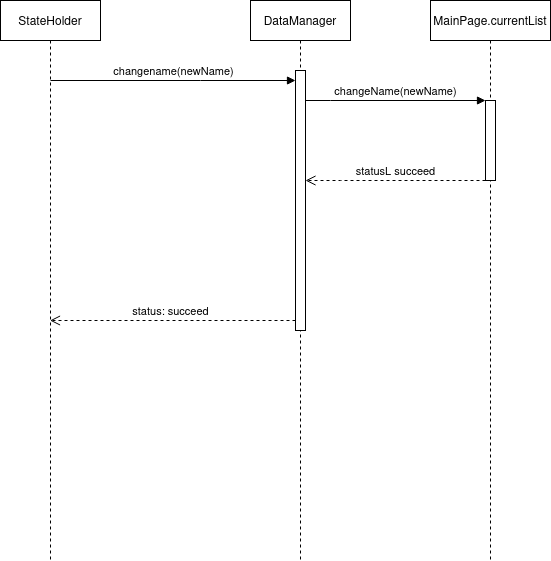

The diagram above was exported from draw.io. Its source (the exported page's mxGraphModel, read from the mxfile embedded in the PNG):
<mxGraphModel dx="794" dy="735" grid="1" gridSize="10" guides="1" tooltips="1" connect="1" arrows="1" fold="1" page="1" pageScale="1" pageWidth="850" pageHeight="1100" math="0" shadow="0">
  <root>
    <mxCell id="0" />
    <mxCell id="1" parent="0" />
    <mxCell id="ou4yN3s04p-vFUU3hM4K-1" value="StateHolder" style="shape=umlLifeline;perimeter=lifelinePerimeter;whiteSpace=wrap;html=1;container=1;dropTarget=0;collapsible=0;recursiveResize=0;outlineConnect=0;portConstraint=eastwest;newEdgeStyle={&quot;edgeStyle&quot;:&quot;elbowEdgeStyle&quot;,&quot;elbow&quot;:&quot;vertical&quot;,&quot;curved&quot;:0,&quot;rounded&quot;:0};" vertex="1" parent="1">
      <mxGeometry x="160" y="120" width="100" height="560" as="geometry" />
    </mxCell>
    <mxCell id="ou4yN3s04p-vFUU3hM4K-2" value="DataManager" style="shape=umlLifeline;perimeter=lifelinePerimeter;whiteSpace=wrap;html=1;container=1;dropTarget=0;collapsible=0;recursiveResize=0;outlineConnect=0;portConstraint=eastwest;newEdgeStyle={&quot;edgeStyle&quot;:&quot;elbowEdgeStyle&quot;,&quot;elbow&quot;:&quot;vertical&quot;,&quot;curved&quot;:0,&quot;rounded&quot;:0};" vertex="1" parent="1">
      <mxGeometry x="410" y="120" width="100" height="560" as="geometry" />
    </mxCell>
    <mxCell id="ou4yN3s04p-vFUU3hM4K-4" value="" style="html=1;points=[];perimeter=orthogonalPerimeter;outlineConnect=0;targetShapes=umlLifeline;portConstraint=eastwest;newEdgeStyle={&quot;edgeStyle&quot;:&quot;elbowEdgeStyle&quot;,&quot;elbow&quot;:&quot;vertical&quot;,&quot;curved&quot;:0,&quot;rounded&quot;:0};" vertex="1" parent="ou4yN3s04p-vFUU3hM4K-2">
      <mxGeometry x="45" y="70" width="10" height="260" as="geometry" />
    </mxCell>
    <mxCell id="ou4yN3s04p-vFUU3hM4K-3" value="MainPage.currentList" style="shape=umlLifeline;perimeter=lifelinePerimeter;whiteSpace=wrap;html=1;container=1;dropTarget=0;collapsible=0;recursiveResize=0;outlineConnect=0;portConstraint=eastwest;newEdgeStyle={&quot;edgeStyle&quot;:&quot;elbowEdgeStyle&quot;,&quot;elbow&quot;:&quot;vertical&quot;,&quot;curved&quot;:0,&quot;rounded&quot;:0};" vertex="1" parent="1">
      <mxGeometry x="590" y="120" width="120" height="560" as="geometry" />
    </mxCell>
    <mxCell id="ou4yN3s04p-vFUU3hM4K-7" value="" style="html=1;points=[];perimeter=orthogonalPerimeter;outlineConnect=0;targetShapes=umlLifeline;portConstraint=eastwest;newEdgeStyle={&quot;edgeStyle&quot;:&quot;elbowEdgeStyle&quot;,&quot;elbow&quot;:&quot;vertical&quot;,&quot;curved&quot;:0,&quot;rounded&quot;:0};" vertex="1" parent="ou4yN3s04p-vFUU3hM4K-3">
      <mxGeometry x="55" y="100" width="10" height="80" as="geometry" />
    </mxCell>
    <mxCell id="ou4yN3s04p-vFUU3hM4K-5" value="changename(newName)" style="html=1;verticalAlign=bottom;endArrow=block;edgeStyle=elbowEdgeStyle;elbow=vertical;curved=0;rounded=0;" edge="1" target="ou4yN3s04p-vFUU3hM4K-4" parent="1">
      <mxGeometry relative="1" as="geometry">
        <mxPoint x="210" y="200" as="sourcePoint" />
        <Array as="points">
          <mxPoint x="360" y="200" />
        </Array>
      </mxGeometry>
    </mxCell>
    <mxCell id="ou4yN3s04p-vFUU3hM4K-6" value="status: succeed" style="html=1;verticalAlign=bottom;endArrow=open;dashed=1;endSize=8;edgeStyle=elbowEdgeStyle;elbow=vertical;curved=0;rounded=0;" edge="1" source="ou4yN3s04p-vFUU3hM4K-4" parent="1" target="ou4yN3s04p-vFUU3hM4K-1">
      <mxGeometry x="0.0183" relative="1" as="geometry">
        <mxPoint x="385" y="265" as="targetPoint" />
        <Array as="points">
          <mxPoint x="390" y="440" />
          <mxPoint x="290" y="270" />
          <mxPoint x="250" y="260" />
        </Array>
        <mxPoint as="offset" />
      </mxGeometry>
    </mxCell>
    <mxCell id="ou4yN3s04p-vFUU3hM4K-8" value="changeName(newName)" style="html=1;verticalAlign=bottom;endArrow=block;edgeStyle=elbowEdgeStyle;elbow=vertical;curved=0;rounded=0;" edge="1" target="ou4yN3s04p-vFUU3hM4K-7" parent="1" source="ou4yN3s04p-vFUU3hM4K-4">
      <mxGeometry relative="1" as="geometry">
        <mxPoint x="575" y="220" as="sourcePoint" />
        <Array as="points">
          <mxPoint x="490" y="220" />
        </Array>
      </mxGeometry>
    </mxCell>
    <mxCell id="ou4yN3s04p-vFUU3hM4K-9" value="statusL succeed" style="html=1;verticalAlign=bottom;endArrow=open;dashed=1;endSize=8;edgeStyle=elbowEdgeStyle;elbow=vertical;curved=0;rounded=0;" edge="1" source="ou4yN3s04p-vFUU3hM4K-7" parent="1" target="ou4yN3s04p-vFUU3hM4K-4">
      <mxGeometry relative="1" as="geometry">
        <mxPoint x="575" y="295" as="targetPoint" />
        <Array as="points">
          <mxPoint x="500" y="300" />
        </Array>
      </mxGeometry>
    </mxCell>
  </root>
</mxGraphModel>